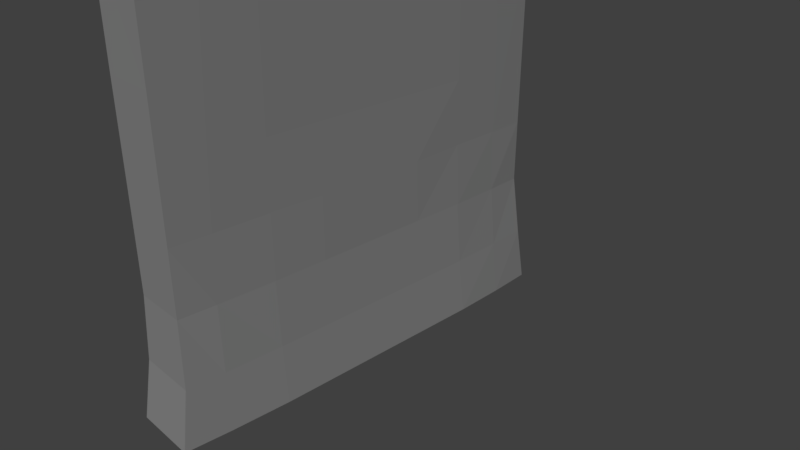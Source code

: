 # Source: Firewall_small.blend  (saved by Blender 2.79.0; exported with 4.5.12 LTS)
import bpy
from mathutils import Matrix  # noqa: F401  (used for matrix-valued properties, if any)

bpy.ops.wm.read_factory_settings(use_empty=True)
scene = bpy.context.scene
scene.name = 'Scene'

# ---- collections
col_collection_1 = bpy.data.collections.new('Collection 1'); scene.collection.children.link(col_collection_1)

# ---- materials (node trees are filled in below, after node groups)
mat_m_mixed_stone_wall_02 = bpy.data.materials.new('M_Mixed_stone_wall_02')
mat_m_mixed_stone_wall_02.alpha_threshold = 0.0
mat_m_mixed_stone_wall_02.diffuse_color = (0.2159, 0.2159, 0.2159, 1.0)
mat_m_mixed_stone_wall_02.roughness = 0.5

# ---- material node trees
mat_m_mixed_stone_wall_02.use_nodes = True; mat_m_mixed_stone_wall_02.node_tree.nodes.clear()
_N = mat_m_mixed_stone_wall_02.node_tree.nodes; _L = mat_m_mixed_stone_wall_02.node_tree.links
n0 = _N.new('ShaderNodeOutputMaterial'); n0.name = 'Material Output'; n0.location = (1200, 880)
n0.label = 'Material Out'
n1 = _N.new('ShaderNodeAddShader'); n1.name = 'Add Shader'; n1.location = (1000, 880)
n1.label = 'Shader Add Refl'
n2 = _N.new('ShaderNodeAddShader'); n2.name = 'Add Shader.001'; n2.location = (800, 880)
n2.label = 'Shader Add Spec'
n3 = _N.new('ShaderNodeBsdfRefraction'); n3.name = 'Refraction BSDF'; n3.location = (1200, 220)
n3.label = 'Refl BSDF'
n3.mute = True
n4 = _N.new('ShaderNodeMix'); n4.name = 'Mix'; n4.location = (1000, 220)
n4.label = 'Mix Color/Refl'
n4.data_type = 'RGBA'
n4.blend_type = 'MULTIPLY'
n4.inputs[0].default_value = 1.0
n4.inputs[6].default_value = (1.0, 1.0, 1.0, 1.0)
n4.inputs[7].default_value = (0.0, 0.0, 0.0, 0.0)
n5 = _N.new('ShaderNodeMixShader'); n5.name = 'Mix Shader'; n5.location = (600, 880)
n5.label = 'Shader Mix Alpha'
n6 = _N.new('ShaderNodeBsdfTransparent'); n6.name = 'Transparent BSDF'; n6.location = (400, 880)
n6.label = 'Alpha BSDF'
n6.mute = True
n7 = _N.new('ShaderNodeMix'); n7.name = 'Mix.001'; n7.location = (200, 1100)
n7.label = 'Mix Color/Alpha'
n7.data_type = 'RGBA'
n7.blend_type = 'MULTIPLY'
n7.inputs[0].default_value = 1.0
n7.inputs[6].default_value = (1.0, 1.0, 1.0, 1.0)
n7.inputs[7].default_value = (1.0, 1.0, 1.0, 1.0)
n8 = _N.new('ShaderNodeBsdfDiffuse'); n8.name = 'Diffuse BSDF'; n8.location = (400, 660)
n8.label = 'Diff BSDF'
n9 = _N.new('ShaderNodeMix'); n9.name = 'Mix.002'; n9.location = (200, 660)
n9.label = 'Mix Color/Diffuse'
n9.data_type = 'RGBA'
n9.blend_type = 'MULTIPLY'
n9.inputs[0].default_value = 1.0
n9.inputs[6].default_value = (0.2159, 0.2159, 0.2159, 1.0)
n9.inputs[7].default_value = (1.0, 1.0, 1.0, 1.0)
n10 = _N.new('ShaderNodeBsdfAnisotropic'); n10.name = 'Glossy BSDF'; n10.location = (400, 220)
n10.label = 'Spec BSDF'
n10.distribution = 'GGX'
n11 = _N.new('ShaderNodeMix'); n11.name = 'Mix.003'; n11.location = (200, 220)
n11.label = 'Mix Color/Spec'
n11.data_type = 'RGBA'
n11.blend_type = 'MULTIPLY'
n11.inputs[0].default_value = 1.0
n11.inputs[6].default_value = (0.1, 0.1, 0.1, 1.0)
n11.inputs[7].default_value = (0.0, 0.0, 0.0, 1.0)
n12 = _N.new('ShaderNodeMix'); n12.name = 'Mix.004'; n12.location = (200, 0)
n12.label = 'Mix Color/Hardness'
n12.data_type = 'RGBA'
n12.blend_type = 'MULTIPLY'
n12.inputs[0].default_value = 1.0
n12.inputs[6].default_value = (3.95, 3.95, 3.95, 3.95)
n12.inputs[7].default_value = (1.0, 1.0, 1.0, 1.0)
n13 = _N.new('ShaderNodeNormalMap'); n13.name = 'Normal Map'; n13.location = (200, 440)
n13.label = 'Normal/Map'
n13.mute = True
n14 = _N.new('ShaderNodeMix'); n14.name = 'Mix.005'; n14.location = (1000, 660)
n14.label = 'Bump/Map'
n14.mute = True
n14.data_type = 'RGBA'
n14.blend_type = 'MULTIPLY'
n14.inputs[0].default_value = 1.0
n14.inputs[6].default_value = (1.0, 1.0, 1.0, 1.0)
n14.inputs[7].default_value = (0.0, 0.0, 0.0, 1.0)
n15 = _N.new('ShaderNodeTexCoord'); n15.name = 'Texture Coordinate'; n15.location = (-600, 660)
n15.label = 'Texture Coords'
n16 = _N.new('ShaderNodeDisplacement'); n16.name = 'Displacement'; n16.location = (0, 0)
n16.inputs[1].default_value = 0.0
n16.inputs[2].default_value = 0.1
n17 = _N.new('ShaderNodeMath'); n17.name = 'Math'; n17.location = (0, 0)
n17.operation = 'POWER'
_L.new(n1.outputs[0], n0.inputs[0])
_L.new(n2.outputs[0], n1.inputs[0])
_L.new(n3.outputs[0], n1.inputs[1])
_L.new(n4.outputs[2], n3.inputs[0])
_L.new(n5.outputs[0], n2.inputs[0])
_L.new(n6.outputs[0], n5.inputs[1])
_L.new(n7.outputs[2], n5.inputs[0])
_L.new(n8.outputs[0], n5.inputs[2])
_L.new(n9.outputs[2], n8.inputs[0])
_L.new(n10.outputs[0], n2.inputs[1])
_L.new(n11.outputs[2], n10.inputs[0])
_L.new(n13.outputs[0], n8.inputs[2])
_L.new(n13.outputs[0], n10.inputs[4])
_L.new(n13.outputs[0], n3.inputs[3])
_L.new(n14.outputs[2], n16.inputs[0])
_L.new(n16.outputs[0], n0.inputs[2])
_L.new(n12.outputs[2], n17.inputs[0])
_L.new(n17.outputs[0], n10.inputs[1])
n0.is_active_output = True

# ---- world
world_world = bpy.data.worlds.new('World'); scene.world = world_world
world_world.color = (0.05088, 0.05088, 0.05088)
world_world.use_sun_shadow = False
world_world.sun_shadow_jitter_overblur = 0.0
world_world.cycles.sampling_method = 'MANUAL'

# ---- cameras
cam_camera = bpy.data.cameras.new('Camera')
cam_camera.clip_end = 100.0
cam_camera.lens = 35.0
cam_camera.sensor_width = 32.0
cam_camera.sensor_height = 18.0
cam_camera.ortho_scale = 7.314
cam_camera.dof.focus_distance = 0.0

# ---- meshes
me_untitled = bpy.data.meshes.new('Untitled')
me_untitled.from_pydata([(-35.26, 257.1, 389.6), (-35.78, 2.149, 667.9), (-69.59, -277.9, 362.6), (-69.6, -252.8, 389.6), (-69.92, -216.9, 425.3), (11.78, -283.6, -63.01), (-69.49, -283.6, -63.01), (2.858, -278.3, 22.46), (-69.49, -278.3, 22.46), (2.858, -278.3, 109.7), (2.857, -278.3, 278.9), (-69.49, -278.3, 279.0), (3.521, -277.9, 389.6), (17.49, 297.7, -140.0), (-69.49, 297.7, -140.0), (2.858, 282.1, 22.49), (2.858, 282.0, 109.7), (-69.49, 282.0, 279.1), (2.896, 282.0, 362.4), (-70.34, 282.1, 362.6), (-70.39, -150.2, -140.0), (-69.48, -297.7, -140.0), (17.54, -297.7, -140.0), (24.33, 157.3, -140.0), (-69.89, -225.0, -63.01), (-69.63, -223.6, 23.18), (-69.83, -149.8, 24.14), (-70.39, -150.0, -63.02), (-69.97, -217.9, 362.7), (-69.99, -112.4, 427.4), (-70.62, 214.2, 362.7), (-69.95, 214.8, 279.1), (-69.97, -74.79, 24.14), (-70.39, 79.54, 109.7), (-70.26, 79.83, 24.14), (-69.49, 282.1, 22.49), (21.77, 231.8, -140.0), (13.99, 230.0, -63.01), (6.659, 227.7, 23.46), (15.47, 156.1, -63.02), (4.75, 225.3, 109.7), (9.307, 154.7, 24.14), (4.84, 221.2, 275.5), (5.977, 153.4, 109.7), (4.921, 218.2, 362.8), (5.977, 152.0, 199.3), (5.977, -74.71, 363.2), (5.979, 150.3, 362.5), (3.513, 2.149, 667.9), (4.091, -143.1, 458.4), (7.705, 77.67, 108.4), (5.041, -213.0, 362.9), (5.977, -146.9, 362.9), (5.977, -148.2, 279.1), (4.881, -218.3, 265.6), (7.705, -77.68, 108.4), (9.307, 77.46, 24.14), (5.977, -149.4, 199.3), (9.307, -78.88, 24.14), (15.47, -153.5, -63.02), (5.977, -150.8, 109.7), (4.677, -225.8, 109.7), (6.382, -229.8, 23.38), (13.8, -232.8, -63.02), (21.55, -235.5, -140.0), (-35.78, 282.2, 389.6), (3.521, 282.2, 389.6), (-71.29, 257.2, 389.6), (-71.9, 2.149, 642.9), (3.519, -208.4, 458.6), (-35.78, -277.9, 389.6), (-35.26, -252.8, 389.6), (-35.26, 2.149, 642.3), (-35.78, -277.9, 361.9), (2.908, -278.3, 362.8), (11.77, 288.2, -62.98), (-69.49, 288.2, -62.98), (-37.7, 282.1, 362.4), (-69.88, -222.1, 109.7), (-70.39, -149.6, 279.1), (-70.02, 147.3, 432.3), (-70.0, 212.9, 433.6), (-70.39, 149.7, 362.9), (-70.12, 3.07, 24.14), (-70.4, 149.0, 19.08), (3.519, 215.8, 455.6), (3.517, -144.1, 522.5), (9.307, -152.1, 24.14), (24.33, -154.7, -140.0), (-69.49, -278.3, 109.7), (-70.39, -149.7, 109.7), (-70.39, -145.0, 362.7), (-70.04, 2.314, 429.5), (-70.39, 2.885, 109.7), (-70.39, 149.9, 109.7), (-70.39, -63.65, -60.35), (-70.39, 150.7, -140.0), (3.519, -72.8, 457.7)], [], [(65, 77, 0), (71, 3, 2), (3, 71, 72), (5, 21, 22), (7, 6, 5), (8, 7, 9), (8, 9, 89), (11, 73, 2), (74, 12, 73), (70, 73, 12), (14, 76, 75), (16, 15, 35), (65, 18, 77), (17, 77, 18), (17, 19, 77), (23, 64, 20), (96, 23, 20), (8, 24, 6), (20, 24, 27), (27, 24, 25), (89, 78, 25), (27, 25, 26), (78, 26, 25), (90, 32, 26), (79, 11, 28), (91, 90, 79), (28, 4, 91), (93, 91, 82), (68, 81, 80), (31, 30, 19), (17, 31, 19), (32, 90, 93), (95, 32, 83), (33, 34, 83), (94, 34, 33), (95, 96, 20), (94, 84, 34), (75, 37, 36), (37, 75, 15), (23, 36, 37), (37, 15, 38), (38, 15, 16), (39, 23, 37), (44, 66, 85), (47, 42, 44), (47, 44, 85), (46, 47, 85), (85, 97, 46), (86, 49, 97), (52, 46, 49), (69, 51, 52), (51, 53, 52), (53, 46, 52), (57, 53, 54), (57, 55, 50), (58, 56, 55), (58, 55, 60), (23, 39, 59), (59, 58, 87), (87, 58, 60), (10, 61, 54), (10, 9, 61), (62, 63, 59), (63, 64, 88), (64, 63, 5), (48, 65, 1), (72, 0, 67), (72, 67, 81), (68, 72, 81), (69, 86, 70), (48, 1, 70), (77, 19, 0), (0, 19, 67), (0, 1, 65), (1, 0, 72), (73, 71, 2), (3, 72, 4), (68, 4, 72), (21, 5, 6), (6, 7, 8), (10, 89, 9), (10, 11, 89), (10, 73, 11), (73, 10, 74), (72, 71, 1), (70, 1, 71), (70, 71, 73), (13, 14, 75), (75, 76, 15), (15, 76, 35), (16, 35, 17), (17, 18, 16), (18, 65, 66), (21, 20, 64), (22, 21, 64), (88, 64, 23), (13, 23, 96), (23, 13, 36), (13, 96, 14), (24, 21, 6), (24, 20, 21), (24, 8, 25), (8, 89, 25), (20, 27, 95), (11, 78, 89), (26, 78, 90), (32, 27, 26), (27, 32, 95), (28, 11, 2), (2, 3, 28), (3, 4, 28), (78, 11, 79), (79, 90, 78), (79, 28, 91), (91, 4, 29), (29, 4, 68), (29, 68, 92), (92, 91, 29), (92, 82, 91), (80, 92, 68), (80, 82, 92), (30, 80, 81), (30, 81, 67), (19, 30, 67), (82, 80, 30), (31, 82, 30), (31, 94, 82), (17, 94, 31), (33, 82, 94), (93, 90, 91), (83, 32, 93), (93, 82, 33), (93, 33, 83), (34, 95, 83), (84, 95, 34), (94, 17, 84), (96, 95, 84), (35, 84, 17), (76, 84, 35), (76, 96, 84), (96, 76, 14), (13, 75, 36), (37, 38, 39), (39, 38, 41), (39, 41, 56), (38, 16, 40), (40, 41, 38), (16, 18, 40), (40, 18, 42), (41, 40, 43), (42, 43, 40), (43, 56, 41), (43, 42, 45), (50, 56, 43), (45, 50, 43), (44, 42, 18), (18, 66, 44), (45, 42, 47), (46, 45, 47), (48, 97, 85), (97, 48, 86), (49, 86, 69), (49, 46, 97), (69, 52, 49), (46, 57, 45), (45, 57, 50), (51, 69, 12), (51, 12, 74), (51, 74, 54), (53, 51, 54), (54, 74, 10), (53, 57, 46), (55, 56, 50), (55, 57, 60), (54, 60, 57), (56, 58, 59), (59, 39, 56), (23, 59, 88), (60, 61, 87), (61, 60, 54), (62, 87, 61), (61, 9, 62), (87, 62, 59), (62, 9, 7), (62, 7, 63), (63, 88, 59), (63, 7, 5), (64, 5, 22), (65, 48, 85), (85, 66, 65), (69, 70, 12), (86, 48, 70)])
_uv = me_untitled.uv_layers.new(name='UVmap_0')
_uv.uv.foreach_set('vector', [0.8491, 0.8812, 0.8022, 0.9274, 0.8066, 0.838, -0.1185, 0.7842, -0.0358, 0.7922, -0.04446, 0.8809, -0.0358, 0.7922, -0.1185, 0.7842, -0.03406, -0.08008, -0.08691, 2.694, -0.3376, 2.529, -0.1166, 2.486, -0.07507, 2.925, -0.2981, 2.729, -0.08691, 2.694, -0.2666, 2.941, -0.07507, 2.925, -0.0697, 3.156, -0.2666, 2.941, -0.0697, 3.156, -0.259, 3.162, -0.2581, 3.602, -0.1696, 3.82, -0.2583, 3.822, -0.06799, 3.822, -0.06689, 3.893, -0.1696, 3.82, -0.1693, 3.893, -0.1696, 3.82, -0.06689, 3.893, 1.666, 2.521, 1.633, 2.721, 1.422, 2.692, 1.408, 3.154, 1.412, 2.923, 1.603, 2.935, 1.509, 3.893, 1.406, 3.822, 1.514, 3.822, 1.599, 3.604, 1.514, 3.822, 1.406, 3.822, 1.599, 3.604, 1.6, 3.824, 1.514, 3.822, 1.076, 2.498, 0.04489, 2.495, 0.2678, 2.252, 1.059, 2.251, 1.076, 2.498, 0.2678, 2.252, 3.074, 2.931, 2.934, 2.706, 3.088, 2.706, 2.736, 2.504, 2.934, 2.706, 2.736, 2.706, 2.736, 2.706, 2.934, 2.706, 2.93, 2.933, 3.072, 3.16, 2.926, 3.16, 2.93, 2.933, 2.736, 2.706, 2.93, 2.933, 2.736, 2.936, 2.926, 3.16, 2.736, 2.936, 2.93, 2.933, 2.734, 3.16, 2.539, 2.936, 2.736, 2.936, 2.734, 3.605, 3.072, 3.605, 2.914, 3.824, 2.723, 3.824, 2.734, 3.16, 2.734, 3.605, 2.914, 3.824, 2.912, 3.988, 2.723, 3.824, 2.334, 3.16, 2.723, 3.824, 1.948, 3.824, 2.336, 4.561, 1.782, 4.01, 1.954, 4.008, 1.776, 3.604, 1.778, 3.824, 1.6, 3.824, 1.599, 3.604, 1.776, 3.604, 1.6, 3.824, 2.539, 2.936, 2.734, 3.16, 2.334, 3.16, 2.51, 2.707, 2.539, 2.936, 2.334, 2.936, 2.133, 3.16, 2.131, 2.936, 2.334, 2.936, 1.948, 3.16, 2.131, 2.936, 2.133, 3.16, 2.51, 2.707, 1.946, 2.505, 2.736, 2.504, 1.948, 3.16, 1.943, 2.932, 2.131, 2.936, 1.422, 2.692, 1.269, 2.698, 1.271, 2.494, 1.269, 2.698, 1.422, 2.692, 1.412, 2.923, 1.076, 2.498, 1.271, 2.494, 1.269, 2.698, 1.269, 2.698, 1.412, 2.923, 1.266, 2.928, 1.266, 2.928, 1.412, 2.923, 1.408, 3.154, 1.074, 2.7, 1.076, 2.498, 1.269, 2.698, 1.238, 3.822, 1.406, 3.893, 1.232, 4.066, 1.058, 3.821, 1.245, 3.592, 1.238, 3.822, 1.058, 3.821, 1.238, 3.822, 1.232, 4.066, 0.4673, 3.822, 1.058, 3.821, 1.232, 4.066, 1.232, 4.066, 0.4724, 4.07, 0.4673, 3.822, 0.2849, 4.242, 0.2874, 4.072, 0.4724, 4.07, 0.2773, 3.822, 0.4673, 3.822, 0.2874, 4.072, 0.1157, 4.074, 0.1036, 3.822, 0.2773, 3.822, 0.1036, 3.822, 0.2737, 3.602, 0.2773, 3.822, 0.2737, 3.602, 0.4673, 3.822, 0.2773, 3.822, 0.27, 3.391, 0.2737, 3.602, 0.09033, 3.566, 0.27, 3.391, 0.4587, 3.152, 0.8687, 3.152, 0.4553, 2.932, 0.8677, 2.931, 0.4587, 3.152, 0.4553, 2.932, 0.4587, 3.152, 0.2656, 3.156, 1.076, 2.498, 1.074, 2.7, 0.2585, 2.701, 0.2585, 2.701, 0.4553, 2.932, 0.262, 2.931, 0.262, 2.931, 0.4553, 2.932, 0.2656, 3.156, -0.06818, 3.601, 0.06793, 3.156, 0.09033, 3.566, -0.06818, 3.601, -0.0697, 3.156, 0.06793, 3.156, 0.05612, 2.928, 0.04837, 2.699, 0.2585, 2.701, 0.04837, 2.699, 0.04489, 2.495, 0.2561, 2.499, 0.04489, 2.495, 0.04837, 2.699, -0.08691, 2.694, 0.9321, 0.02344, 0.8369, 0.9783, 0.8369, 0.02344, -1.112, -0.008789, -1.107, 0.8589, -1.194, 0.8594, -1.112, -0.008789, -1.194, 0.8594, -1.192, 0.7085, -1.201, -0.009766, -1.112, -0.008789, -1.192, 0.7085, 1.883, 2.243, 1.883, 2.024, 1.979, 2.48, 1.883, 1.525, 1.979, 1.525, 1.979, 2.48, -1.129, 0.8563, -1.208, 0.854, -1.121, 0.7673, -1.121, 0.7673, -1.208, 0.854, -1.208, 0.7651, 0.7939, 0.9352, 0.8369, 0.02344, 0.8369, 0.9783, 0.8369, 0.02344, 0.7939, 0.9352, 0.793, 0.06689, -0.126, 0.8743, -0.1185, 0.7842, -0.04446, 0.8809, -0.0358, 0.7922, -0.03406, -0.08008, -0.0231, 0.6704, 0.05423, -0.07227, -0.0231, 0.6704, -0.03406, -0.08008, -0.3376, 2.529, -0.08691, 2.694, -0.2981, 2.729, -0.2981, 2.729, -0.07507, 2.925, -0.2666, 2.941, -0.06818, 3.601, -0.259, 3.162, -0.0697, 3.156, -0.06818, 3.601, -0.2581, 3.602, -0.259, 3.162, -0.06818, 3.601, -0.1696, 3.82, -0.2581, 3.602, -0.1696, 3.82, -0.06818, 3.601, -0.06799, 3.822, 2.021, 1.569, 2.021, 2.438, 1.979, 1.525, 1.979, 2.48, 1.979, 1.525, 2.021, 2.438, 1.979, 2.48, 2.021, 2.438, 2.025, 2.527, 1.442, 2.485, 1.666, 2.521, 1.422, 2.692, 1.422, 2.692, 1.633, 2.721, 1.412, 2.923, 1.412, 2.923, 1.633, 2.721, 1.603, 2.935, 1.408, 3.154, 1.603, 2.935, 1.599, 3.604, 1.599, 3.604, 1.406, 3.822, 1.408, 3.154, 1.406, 3.822, 1.509, 3.893, 1.406, 3.893, -0.1198, 2.255, 0.2678, 2.252, 0.04489, 2.495, -0.1166, 2.486, -0.1198, 2.255, 0.04489, 2.495, 0.2561, 2.499, 0.04489, 2.495, 1.076, 2.498, 1.442, 2.485, 1.076, 2.498, 1.059, 2.251, 1.076, 2.498, 1.442, 2.485, 1.271, 2.494, 1.442, 2.485, 1.059, 2.251, 1.445, 2.253, 2.934, 2.706, 3.125, 2.504, 3.088, 2.706, 2.934, 2.706, 2.736, 2.504, 3.125, 2.504, 2.934, 2.706, 3.074, 2.931, 2.93, 2.933, 3.074, 2.931, 3.072, 3.16, 2.93, 2.933, 2.736, 2.504, 2.736, 2.706, 2.51, 2.707, 3.072, 3.605, 2.926, 3.16, 3.072, 3.16, 2.736, 2.936, 2.926, 3.16, 2.734, 3.16, 2.539, 2.936, 2.736, 2.706, 2.736, 2.936, 2.736, 2.706, 2.539, 2.936, 2.51, 2.707, 2.914, 3.824, 3.072, 3.605, 3.072, 3.824, 3.072, 3.824, 3.006, 3.895, 2.914, 3.824, 3.006, 3.895, 2.912, 3.988, 2.914, 3.824, 2.926, 3.16, 3.072, 3.605, 2.734, 3.605, 2.734, 3.605, 2.734, 3.16, 2.926, 3.16, 2.734, 3.605, 2.914, 3.824, 2.723, 3.824, 2.723, 3.824, 2.912, 3.988, 2.638, 3.994, 2.638, 3.994, 2.912, 3.988, 2.336, 4.561, 2.638, 3.994, 2.336, 4.561, 2.336, 4.0, 2.336, 4.0, 2.723, 3.824, 2.638, 3.994, 2.336, 4.0, 1.948, 3.824, 2.723, 3.824, 1.954, 4.008, 2.336, 4.0, 2.336, 4.561, 1.954, 4.008, 1.948, 3.824, 2.336, 4.0, 1.778, 3.824, 1.954, 4.008, 1.782, 4.01, 1.778, 3.824, 1.782, 4.01, 1.665, 3.895, 1.6, 3.824, 1.778, 3.824, 1.665, 3.895, 1.948, 3.824, 1.954, 4.008, 1.778, 3.824, 1.776, 3.604, 1.948, 3.824, 1.778, 3.824, 1.776, 3.604, 1.948, 3.16, 1.948, 3.824, 1.599, 3.604, 1.948, 3.16, 1.776, 3.604, 2.133, 3.16, 1.948, 3.824, 1.948, 3.16, 2.334, 3.16, 2.734, 3.16, 2.723, 3.824, 2.334, 2.936, 2.539, 2.936, 2.334, 3.16, 2.334, 3.16, 1.948, 3.824, 2.133, 3.16, 2.334, 3.16, 2.133, 3.16, 2.334, 2.936, 2.131, 2.936, 2.51, 2.707, 2.334, 2.936, 1.943, 2.932, 2.51, 2.707, 2.131, 2.936, 1.948, 3.16, 1.599, 3.604, 1.943, 2.932, 1.946, 2.505, 2.51, 2.707, 1.943, 2.932, 1.603, 2.935, 1.943, 2.932, 1.599, 3.604, 1.585, 2.708, 1.943, 2.932, 1.603, 2.935, 1.585, 2.708, 1.946, 2.505, 1.943, 2.932, 1.946, 2.505, 1.585, 2.708, 1.56, 2.506, 1.442, 2.485, 1.422, 2.692, 1.271, 2.494, 1.269, 2.698, 1.266, 2.928, 1.074, 2.7, 1.074, 2.7, 1.266, 2.928, 1.071, 2.93, 1.074, 2.7, 1.071, 2.93, 0.8677, 2.931, 1.266, 2.928, 1.408, 3.154, 1.259, 3.154, 1.259, 3.154, 1.071, 2.93, 1.266, 2.928, 1.408, 3.154, 1.406, 3.822, 1.259, 3.154, 1.259, 3.154, 1.406, 3.822, 1.245, 3.592, 1.071, 2.93, 1.259, 3.154, 1.068, 3.154, 1.245, 3.592, 1.068, 3.154, 1.259, 3.154, 1.068, 3.154, 0.8677, 2.931, 1.071, 2.93, 1.068, 3.154, 1.245, 3.592, 1.064, 3.391, 0.8687, 3.152, 0.8677, 2.931, 1.068, 3.154, 1.064, 3.391, 0.8687, 3.152, 1.068, 3.154, 1.238, 3.822, 1.245, 3.592, 1.406, 3.822, 1.406, 3.822, 1.406, 3.893, 1.238, 3.822, 1.064, 3.391, 1.245, 3.592, 1.058, 3.821, 0.4673, 3.822, 1.064, 3.391, 1.058, 3.821, 0.6694, 4.623, 0.4724, 4.07, 1.232, 4.066, 0.4724, 4.07, 0.6694, 4.623, 0.2849, 4.242, 0.2874, 4.072, 0.2849, 4.242, 0.1157, 4.074, 0.2874, 4.072, 0.4673, 3.822, 0.4724, 4.07, 0.1157, 4.074, 0.2773, 3.822, 0.2874, 4.072, 0.4673, 3.822, 0.27, 3.391, 1.064, 3.391, 1.064, 3.391, 0.27, 3.391, 0.8687, 3.152, 0.1036, 3.822, 0.1157, 4.074, -0.06689, 3.893, 0.1036, 3.822, -0.06689, 3.893, -0.06799, 3.822, 0.1036, 3.822, -0.06799, 3.822, 0.09033, 3.566, 0.2737, 3.602, 0.1036, 3.822, 0.09033, 3.566, 0.09033, 3.566, -0.06799, 3.822, -0.06818, 3.601, 0.2737, 3.602, 0.27, 3.391, 0.4673, 3.822, 0.4587, 3.152, 0.8677, 2.931, 0.8687, 3.152, 0.4587, 3.152, 0.27, 3.391, 0.2656, 3.156, 0.09033, 3.566, 0.2656, 3.156, 0.27, 3.391, 0.8677, 2.931, 0.4553, 2.932, 0.2585, 2.701, 0.2585, 2.701, 1.074, 2.7, 0.8677, 2.931, 1.076, 2.498, 0.2585, 2.701, 0.2561, 2.499, 0.2656, 3.156, 0.06793, 3.156, 0.262, 2.931, 0.06793, 3.156, 0.2656, 3.156, 0.09033, 3.566, 0.05612, 2.928, 0.262, 2.931, 0.06793, 3.156, 0.06793, 3.156, -0.0697, 3.156, 0.05612, 2.928, 0.262, 2.931, 0.05612, 2.928, 0.2585, 2.701, 0.05612, 2.928, -0.0697, 3.156, -0.07507, 2.925, 0.05612, 2.928, -0.07507, 2.925, 0.04837, 2.699, 0.04837, 2.699, 0.2561, 2.499, 0.2585, 2.701, 0.04837, 2.699, -0.07507, 2.925, -0.08691, 2.694, 0.04489, 2.495, -0.08691, 2.694, -0.1166, 2.486, 0.8369, 0.9783, 0.9321, 0.02344, 0.9321, 0.751, 0.9321, 0.751, 0.9321, 0.9783, 0.8369, 0.9783, 1.883, 2.243, 1.979, 2.48, 1.883, 2.48, 1.883, 2.024, 1.883, 1.525, 1.979, 2.48])
_uv.active_render = True
_uv = me_untitled.uv_layers.new(name='LightMapUV')
_uv.uv.foreach_set('vector', [0.03223, 0.8901, 0.007812, 0.9141, 0.01005, 0.8677, 0.05814, 0.1992, 0.05392, 0.2427, 0.007812, 0.2378, 0.05392, 0.2427, 0.05814, 0.1992, 0.5073, 0.2432, 0.0791, 0.4438, 0.007812, 0.397, 0.07068, 0.3848, 0.08246, 0.5093, 0.01906, 0.4536, 0.0791, 0.4438, 0.028, 0.5142, 0.08246, 0.5093, 0.08398, 0.5752, 0.028, 0.5142, 0.08398, 0.5752, 0.03021, 0.5769, 0.03043, 0.7021, 0.05563, 0.7638, 0.0304, 0.7644, 0.08447, 0.7644, 0.08478, 0.7844, 0.05563, 0.7638, 0.05569, 0.7845, 0.05563, 0.7638, 0.08478, 0.7844, 0.5771, 0.395, 0.5679, 0.4517, 0.5078, 0.4434, 0.5039, 0.575, 0.5049, 0.5088, 0.5591, 0.5122, 0.5327, 0.7845, 0.5034, 0.7641, 0.5337, 0.7644, 0.5581, 0.7024, 0.5337, 0.7644, 0.5034, 0.7641, 0.5581, 0.7024, 0.5581, 0.7649, 0.5337, 0.7644, 0.4097, 0.3882, 0.1166, 0.3872, 0.1799, 0.3184, 0.4047, 0.3179, 0.4097, 0.3882, 0.1799, 0.3184, 0.9775, 0.5112, 0.9375, 0.4473, 0.9814, 0.4473, 0.8818, 0.3901, 0.9375, 0.4473, 0.8813, 0.4473, 0.8813, 0.4473, 0.9375, 0.4473, 0.9365, 0.5117, 0.9775, 0.5762, 0.9355, 0.5764, 0.9365, 0.5117, 0.8813, 0.4473, 0.9365, 0.5117, 0.8813, 0.5125, 0.9355, 0.5764, 0.8813, 0.5125, 0.9365, 0.5117, 0.8813, 0.5764, 0.8252, 0.5125, 0.8813, 0.5125, 0.8813, 0.7029, 0.9775, 0.7029, 0.9321, 0.7653, 0.8779, 0.7654, 0.8813, 0.5764, 0.8813, 0.7029, 0.9321, 0.7653, 0.9316, 0.812, 0.8779, 0.7654, 0.7671, 0.5764, 0.8779, 0.7654, 0.6572, 0.7653, 0.7676, 0.9745, 0.6104, 0.818, 0.6592, 0.8171, 0.6084, 0.7026, 0.6094, 0.7651, 0.5581, 0.7649, 0.5581, 0.7024, 0.6084, 0.7026, 0.5581, 0.7649, 0.8252, 0.5125, 0.8813, 0.5764, 0.7671, 0.5764, 0.8168, 0.4473, 0.8252, 0.5125, 0.7671, 0.5125, 0.71, 0.5764, 0.71, 0.5125, 0.7671, 0.5125, 0.6572, 0.5764, 0.71, 0.5125, 0.71, 0.5764, 0.8168, 0.4473, 0.6569, 0.3901, 0.8818, 0.3901, 0.6572, 0.5764, 0.6558, 0.5114, 0.71, 0.5125, 0.5078, 0.4434, 0.4646, 0.4453, 0.4651, 0.3872, 0.4646, 0.4453, 0.5078, 0.4434, 0.5049, 0.5088, 0.4097, 0.3882, 0.4651, 0.3872, 0.4646, 0.4453, 0.4646, 0.4453, 0.5049, 0.5088, 0.4636, 0.51, 0.4636, 0.51, 0.5049, 0.5088, 0.5039, 0.575, 0.4092, 0.4458, 0.4097, 0.3882, 0.4646, 0.4453, 0.4558, 0.7644, 0.5034, 0.7844, 0.454, 0.8339, 0.4043, 0.7641, 0.4578, 0.6992, 0.4558, 0.7644, 0.4043, 0.7641, 0.4558, 0.7644, 0.454, 0.8339, 0.2367, 0.7643, 0.4043, 0.7641, 0.454, 0.8339, 0.454, 0.8339, 0.2382, 0.8352, 0.2367, 0.7643, 0.1848, 0.8837, 0.1855, 0.8358, 0.2382, 0.8352, 0.1826, 0.7644, 0.2367, 0.7643, 0.1855, 0.8358, 0.1367, 0.8359, 0.1333, 0.7644, 0.1826, 0.7644, 0.1333, 0.7644, 0.1816, 0.7019, 0.1826, 0.7644, 0.1816, 0.7019, 0.2367, 0.7643, 0.1826, 0.7644, 0.1805, 0.6421, 0.1816, 0.7019, 0.1295, 0.6918, 0.1805, 0.6421, 0.2343, 0.5742, 0.3506, 0.574, 0.2333, 0.5112, 0.3503, 0.511, 0.2343, 0.5742, 0.2333, 0.5112, 0.2343, 0.5742, 0.1793, 0.5752, 0.4097, 0.3882, 0.4092, 0.4458, 0.1774, 0.4458, 0.1774, 0.4458, 0.2333, 0.5112, 0.1782, 0.511, 0.1782, 0.511, 0.2333, 0.5112, 0.1793, 0.5752, 0.08441, 0.7018, 0.1232, 0.5752, 0.1295, 0.6918, 0.08441, 0.7018, 0.08398, 0.5752, 0.1232, 0.5752, 0.1198, 0.5103, 0.1176, 0.4453, 0.1774, 0.4458, 0.1176, 0.4453, 0.1166, 0.3872, 0.1766, 0.3882, 0.1166, 0.3872, 0.1176, 0.4453, 0.0791, 0.4438, 0.5044, 0.08594, 0.007813, 0.03662, 0.5044, 0.03662, 0.9751, 0.2866, 0.5234, 0.2891, 0.5234, 0.2441, 0.9751, 0.2866, 0.5234, 0.2441, 0.6016, 0.2451, 0.9756, 0.2407, 0.9751, 0.2866, 0.6016, 0.2451, 0.1555, 0.1055, 0.2695, 0.1055, 0.03238, 0.1553, 0.5288, 0.1055, 0.5288, 0.1548, 0.03238, 0.1553, 0.04886, 0.9922, 0.007813, 0.991, 0.0531, 0.9459, 0.0531, 0.9459, 0.007813, 0.991, 0.007813, 0.9447, 0.0302, 0.01465, 0.5044, 0.03662, 0.007813, 0.03662, 0.5044, 0.03662, 0.0302, 0.01465, 0.4819, 0.01416, 0.01128, 0.1953, 0.05814, 0.1992, 0.007812, 0.2378, 0.05392, 0.2427, 0.5073, 0.2432, 0.1174, 0.249, 0.5034, 0.2891, 0.1174, 0.249, 0.5073, 0.2432, 0.007812, 0.397, 0.0791, 0.4438, 0.01906, 0.4536, 0.01906, 0.4536, 0.08246, 0.5093, 0.028, 0.5142, 0.08441, 0.7018, 0.03021, 0.5769, 0.08398, 0.5752, 0.08441, 0.7018, 0.03043, 0.7021, 0.03021, 0.5769, 0.08441, 0.7018, 0.05563, 0.7638, 0.03043, 0.7021, 0.05563, 0.7638, 0.08441, 0.7018, 0.08447, 0.7644, 0.5063, 0.1777, 0.05478, 0.1772, 0.5288, 0.1548, 0.03238, 0.1553, 0.5288, 0.1548, 0.05478, 0.1772, 0.03238, 0.1553, 0.05478, 0.1772, 0.007813, 0.1797, 0.5137, 0.3848, 0.5771, 0.395, 0.5078, 0.4434, 0.5078, 0.4434, 0.5679, 0.4517, 0.5049, 0.5088, 0.5049, 0.5088, 0.5679, 0.4517, 0.5591, 0.5122, 0.5039, 0.575, 0.5591, 0.5122, 0.5581, 0.7024, 0.5581, 0.7024, 0.5034, 0.7641, 0.5039, 0.575, 0.5034, 0.7641, 0.5327, 0.7845, 0.5034, 0.7844, 0.06976, 0.3193, 0.1799, 0.3184, 0.1166, 0.3872, 0.07068, 0.3848, 0.06976, 0.3193, 0.1166, 0.3872, 0.1766, 0.3882, 0.1166, 0.3872, 0.4097, 0.3882, 0.5137, 0.3848, 0.4097, 0.3882, 0.4047, 0.3179, 0.4097, 0.3882, 0.5137, 0.3848, 0.4651, 0.3872, 0.5137, 0.3848, 0.4047, 0.3179, 0.5146, 0.3184, 0.9375, 0.4473, 0.9922, 0.3901, 0.9814, 0.4473, 0.9375, 0.4473, 0.8818, 0.3901, 0.9922, 0.3901, 0.9375, 0.4473, 0.9775, 0.5112, 0.9365, 0.5117, 0.9775, 0.5112, 0.9775, 0.5762, 0.9365, 0.5117, 0.8818, 0.3901, 0.8813, 0.4473, 0.8168, 0.4473, 0.9775, 0.7029, 0.9355, 0.5764, 0.9775, 0.5762, 0.8813, 0.5125, 0.9355, 0.5764, 0.8813, 0.5764, 0.8252, 0.5125, 0.8813, 0.4473, 0.8813, 0.5125, 0.8813, 0.4473, 0.8252, 0.5125, 0.8168, 0.4473, 0.9321, 0.7653, 0.9775, 0.7029, 0.9771, 0.7651, 0.9771, 0.7651, 0.9585, 0.7853, 0.9321, 0.7653, 0.9585, 0.7853, 0.9316, 0.812, 0.9321, 0.7653, 0.9355, 0.5764, 0.9775, 0.7029, 0.8813, 0.7029, 0.8813, 0.7029, 0.8813, 0.5764, 0.9355, 0.5764, 0.8813, 0.7029, 0.9321, 0.7653, 0.8779, 0.7654, 0.8779, 0.7654, 0.9316, 0.812, 0.8532, 0.8134, 0.8532, 0.8134, 0.9316, 0.812, 0.7676, 0.9745, 0.8532, 0.8134, 0.7676, 0.9745, 0.7675, 0.815, 0.7675, 0.815, 0.8779, 0.7654, 0.8532, 0.8134, 0.7675, 0.815, 0.6572, 0.7653, 0.8779, 0.7654, 0.6592, 0.8171, 0.7675, 0.815, 0.7676, 0.9745, 0.6592, 0.8171, 0.6572, 0.7653, 0.7675, 0.815, 0.6094, 0.7651, 0.6592, 0.8171, 0.6104, 0.818, 0.6094, 0.7651, 0.6104, 0.818, 0.5771, 0.7852, 0.5581, 0.7649, 0.6094, 0.7651, 0.5771, 0.7852, 0.6572, 0.7653, 0.6592, 0.8171, 0.6094, 0.7651, 0.6084, 0.7026, 0.6572, 0.7653, 0.6094, 0.7651, 0.6084, 0.7026, 0.6572, 0.5764, 0.6572, 0.7653, 0.5581, 0.7024, 0.6572, 0.5764, 0.6084, 0.7026, 0.71, 0.5764, 0.6572, 0.7653, 0.6572, 0.5764, 0.7671, 0.5764, 0.8813, 0.5764, 0.8779, 0.7654, 0.7671, 0.5125, 0.8252, 0.5125, 0.7671, 0.5764, 0.7671, 0.5764, 0.6572, 0.7653, 0.71, 0.5764, 0.7671, 0.5764, 0.71, 0.5764, 0.7671, 0.5125, 0.71, 0.5125, 0.8168, 0.4473, 0.7671, 0.5125, 0.6558, 0.5114, 0.8168, 0.4473, 0.71, 0.5125, 0.6572, 0.5764, 0.5581, 0.7024, 0.6558, 0.5114, 0.6569, 0.3901, 0.8168, 0.4473, 0.6558, 0.5114, 0.5591, 0.5122, 0.6558, 0.5114, 0.5581, 0.7024, 0.5542, 0.4478, 0.6558, 0.5114, 0.5591, 0.5122, 0.5542, 0.4478, 0.6569, 0.3901, 0.6558, 0.5114, 0.6569, 0.3901, 0.5542, 0.4478, 0.5474, 0.3901, 0.5137, 0.3848, 0.5078, 0.4434, 0.4651, 0.3872, 0.4646, 0.4453, 0.4636, 0.51, 0.4092, 0.4458, 0.4092, 0.4458, 0.4636, 0.51, 0.4084, 0.511, 0.4092, 0.4458, 0.4084, 0.511, 0.3503, 0.511, 0.4636, 0.51, 0.5039, 0.575, 0.4617, 0.575, 0.4617, 0.575, 0.4084, 0.511, 0.4636, 0.51, 0.5039, 0.575, 0.5034, 0.7641, 0.4617, 0.575, 0.4617, 0.575, 0.5034, 0.7641, 0.4578, 0.6992, 0.4084, 0.511, 0.4617, 0.575, 0.4075, 0.575, 0.4578, 0.6992, 0.4075, 0.575, 0.4617, 0.575, 0.4075, 0.575, 0.3503, 0.511, 0.4084, 0.511, 0.4075, 0.575, 0.4578, 0.6992, 0.4065, 0.6421, 0.3506, 0.574, 0.3503, 0.511, 0.4075, 0.575, 0.4065, 0.6421, 0.3506, 0.574, 0.4075, 0.575, 0.4558, 0.7644, 0.4578, 0.6992, 0.5034, 0.7641, 0.5034, 0.7641, 0.5034, 0.7844, 0.4558, 0.7644, 0.4065, 0.6421, 0.4578, 0.6992, 0.4043, 0.7641, 0.2367, 0.7643, 0.4065, 0.6421, 0.4043, 0.7641, 0.2942, 0.9922, 0.2382, 0.8352, 0.454, 0.8339, 0.2382, 0.8352, 0.2942, 0.9922, 0.1848, 0.8837, 0.1855, 0.8358, 0.1848, 0.8837, 0.1367, 0.8359, 0.1855, 0.8358, 0.2367, 0.7643, 0.2382, 0.8352, 0.1367, 0.8359, 0.1826, 0.7644, 0.1855, 0.8358, 0.2367, 0.7643, 0.1805, 0.6421, 0.4065, 0.6421, 0.4065, 0.6421, 0.1805, 0.6421, 0.3506, 0.574, 0.1333, 0.7644, 0.1367, 0.8359, 0.08478, 0.7844, 0.1333, 0.7644, 0.08478, 0.7844, 0.08447, 0.7644, 0.1333, 0.7644, 0.08447, 0.7644, 0.1295, 0.6918, 0.1816, 0.7019, 0.1333, 0.7644, 0.1295, 0.6918, 0.1295, 0.6918, 0.08447, 0.7644, 0.08441, 0.7018, 0.1816, 0.7019, 0.1805, 0.6421, 0.2367, 0.7643, 0.2343, 0.5742, 0.3503, 0.511, 0.3506, 0.574, 0.2343, 0.5742, 0.1805, 0.6421, 0.1793, 0.5752, 0.1295, 0.6918, 0.1793, 0.5752, 0.1805, 0.6421, 0.3503, 0.511, 0.2333, 0.5112, 0.1774, 0.4458, 0.1774, 0.4458, 0.4092, 0.4458, 0.3503, 0.511, 0.4097, 0.3882, 0.1774, 0.4458, 0.1766, 0.3882, 0.1793, 0.5752, 0.1232, 0.5752, 0.1782, 0.511, 0.1232, 0.5752, 0.1793, 0.5752, 0.1295, 0.6918, 0.1198, 0.5103, 0.1782, 0.511, 0.1232, 0.5752, 0.1232, 0.5752, 0.08398, 0.5752, 0.1198, 0.5103, 0.1782, 0.511, 0.1198, 0.5103, 0.1774, 0.4458, 0.1198, 0.5103, 0.08398, 0.5752, 0.08246, 0.5093, 0.1198, 0.5103, 0.08246, 0.5093, 0.1176, 0.4453, 0.1176, 0.4453, 0.1766, 0.3882, 0.1774, 0.4458, 0.1176, 0.4453, 0.08246, 0.5093, 0.0791, 0.4438, 0.1166, 0.3872, 0.0791, 0.4438, 0.07068, 0.3848, 0.007813, 0.03662, 0.5044, 0.08594, 0.126, 0.08594, 0.126, 0.08594, 0.007812, 0.08594, 0.007813, 0.03662, 0.1555, 0.1055, 0.03238, 0.1553, 0.03235, 0.1055, 0.2695, 0.1055, 0.5288, 0.1055, 0.03238, 0.1553])
me_untitled.materials.append(mat_m_mixed_stone_wall_02)
me_untitled.use_remesh_preserve_volume = False
me_untitled.use_remesh_preserve_attributes = False
me_untitled.use_mirror_vertex_groups = False
me_untitled.update()
me_untitled.normals_split_custom_set([tuple(v) for v in zip(*[iter([-0.9973, -0.02056, 0.07054, -0.9973, -0.02056, 0.07054, -0.9973, -0.02056, 0.07054, 0.000105, -0.7331, 0.6802, 0.000105, -0.7331, 0.6802, 0.000105, -0.7331, 0.6802, 0.0001039, -0.704, 0.7102, 0.0001039, -0.704, 0.7102, 0.0001039, -0.704, 0.7102, -7.634e-06, -0.9834, 0.1813, -7.634e-06, -0.9834, 0.1813, -7.634e-06, -0.9834, 0.1813, -9.561e-07, -0.9981, 0.06136, -9.561e-07, -0.9981, 0.06136, -9.561e-07, -0.9981, 0.06136, 0.0, -1.0, 8.685e-08, 0.0, -1.0, 8.685e-08, 0.0, -1.0, 8.685e-08, 0.0, -1.0, 0.0, 0.0, -1.0, 0.0, 0.0, -1.0, 0.0, 0.000159, -1.0, 0.005015, 0.000159, -1.0, 0.005015, 0.000159, -1.0, 0.005015, -0.01125, -0.9998, 0.01538, -0.01125, -0.9998, 0.01538, -0.01125, -0.9998, 0.01538, -8.75e-10, -1.0, -0.0005537, -8.75e-10, -1.0, -0.0005537, -8.75e-10, -1.0, -0.0005537, 1.153e-06, 0.9924, 0.1233, 1.153e-06, 0.9924, 0.1233, 1.153e-06, 0.9924, 0.1233, -8.371e-07, 1.0, 0.0001108, -8.371e-07, 1.0, 0.0001108, -8.371e-07, 1.0, 0.0001108, 0.002917, 1.0, -0.003986, 0.002917, 1.0, -0.003986, 0.002917, 1.0, -0.003986, 0.002919, 1.0, -0.002377, 0.002919, 1.0, -0.002377, 0.002919, 1.0, -0.002377, 9.727e-07, 1.0, -0.001262, 9.727e-07, 1.0, -0.001262, 9.727e-07, 1.0, -0.001262, 4.192e-06, 1.641e-06, -1.0, 4.192e-06, 1.641e-06, -1.0, 4.192e-06, 1.641e-06, -1.0, -1.726e-05, 8.315e-06, -1.0, -1.726e-05, 8.315e-06, -1.0, -1.726e-05, 8.315e-06, -1.0, -1.0, -0.006766, 0.000416, -1.0, -0.006766, 0.000416, -1.0, -0.006766, 0.000416, -1.0, -0.006766, 2.259e-05, -1.0, -0.006766, 2.259e-05, -1.0, -0.006766, 2.259e-05, -1.0, -0.006766, 0.003033, -1.0, -0.006766, 0.003033, -1.0, -0.006766, 0.003033, -1.0, -0.007028, -0.002777, -1.0, -0.007028, -0.002777, -1.0, -0.007028, -0.002777, -1.0, -0.002722, 0.006487, -1.0, -0.002722, 0.006487, -1.0, -0.002722, 0.006487, -1.0, -0.002599, -0.002853, -1.0, -0.002599, -0.002853, -1.0, -0.002599, -0.002853, -1.0, -0.001885, -0.006601, -1.0, -0.001885, -0.006601, -1.0, -0.001885, -0.006601, -1.0, -0.007023, -0.0006107, -1.0, -0.007023, -0.0006107, -1.0, -0.007023, -0.0006107, -1.0, 7.46e-06, -1.398e-07, -1.0, 7.46e-06, -1.398e-07, -1.0, 7.46e-06, -1.398e-07, -1.0, -0.005871, 0.0007542, -1.0, -0.005871, 0.0007542, -1.0, -0.005871, 0.0007542, -1.0, 2.221e-08, 1.524e-08, -1.0, 2.221e-08, 1.524e-08, -1.0, 2.221e-08, 1.524e-08, -1.0, 0.0004408, -0.008629, -1.0, 0.0004408, -0.008629, -1.0, 0.0004408, -0.008629, -1.0, 0.003994, -0.007954, -1.0, 0.003994, -0.007954, -1.0, 0.003994, -0.007954, -0.9999, 0.006842, -0.01025, -0.9999, 0.006842, -0.01025, -0.9999, 0.006842, -0.01025, -1.0, 4.402e-08, -0.004951, -1.0, 4.402e-08, -0.004951, -1.0, 4.402e-08, -0.004951, -1.0, -0.001885, 0.00473, -1.0, -0.001885, 0.00473, -1.0, -0.001885, 0.00473, -1.0, -0.001884, -0.001552, -1.0, -0.001884, -0.001552, -1.0, -0.001884, -0.001552, -1.0, 0.0, -0.001545, -1.0, 0.0, -0.001545, -1.0, 0.0, -0.001545, -1.0, 6.614e-07, 3.787e-05, -1.0, 6.614e-07, 3.787e-05, -1.0, 6.614e-07, 3.787e-05, -1.0, -0.00194, 4.273e-05, -1.0, -0.00194, 4.273e-05, -1.0, -0.00194, 4.273e-05, 0.9941, 0.03789, 0.1014, 0.9941, 0.03789, 0.1014, 0.9941, 0.03789, 0.1014, 0.9936, 0.03787, 0.1063, 0.9936, 0.03787, 0.1063, 0.9936, 0.03787, 0.1063, 0.9943, 0.03419, 0.1013, 0.9943, 0.03419, 0.1013, 0.9943, 0.03419, 0.1013, 0.9938, 0.07107, 0.08607, 0.9938, 0.07107, 0.08607, 0.9938, 0.07107, 0.08607, 0.9976, 0.06979, 7.746e-06, 0.9976, 0.06979, 7.746e-06, 0.9976, 0.06979, 7.746e-06, 0.9932, 0.01984, 0.1147, 0.9932, 0.01984, 0.1147, 0.9932, 0.01984, 0.1147, 0.9998, 0.01536, 0.0155, 0.9998, 0.01536, 0.0155, 0.9998, 0.01536, 0.0155, 0.9999, 0.0156, -0.0003811, 0.9999, 0.0156, -0.0003811, 0.9999, 0.0156, -0.0003811, 0.9998, 0.01553, 0.0155, 0.9998, 0.01553, 0.0155, 0.9998, 0.01553, 0.0155, 0.9997, 7.97e-05, 0.02635, 0.9997, 7.97e-05, 0.02635, 0.9997, 7.97e-05, 0.02635, 0.9997, 0.0001901, 0.026, 0.9997, 0.0001901, 0.026, 0.9997, 0.0001901, 0.026, 0.9999, 0.008216, 0.009069, 0.9999, 0.008216, 0.009069, 0.9999, 0.008216, 0.009069, 0.9998, -9.314e-05, 0.01975, 0.9998, -9.314e-05, 0.01975, 0.9998, -9.314e-05, 0.01975, 0.9998, -0.01417, 0.01657, 0.9998, -0.01417, 0.01657, 0.9998, -0.01417, 0.01657, 0.9999, -0.01416, 0.0002194, 0.9999, -0.01416, 0.0002194, 0.9999, -0.01416, 0.0002194, 1.0, 4.797e-07, -3.003e-08, 1.0, 4.797e-07, -3.003e-08, 1.0, 4.797e-07, -3.003e-08, 0.9999, -0.01568, 0.0002431, 0.9999, -0.01568, 0.0002431, 0.9999, -0.01568, 0.0002431, 0.9998, -1.553e-07, 0.01901, 0.9998, -1.553e-07, 0.01901, 0.9998, -1.553e-07, 0.01901, 0.9998, -1.39e-07, 0.01901, 0.9998, -1.39e-07, 0.01901, 0.9998, -1.39e-07, 0.01901, 0.9995, -0.02327, 0.01933, 0.9995, -0.02327, 0.01933, 0.9995, -0.02327, 0.01933, 0.9934, -1.537e-07, 0.1145, 0.9934, -1.537e-07, 0.1145, 0.9934, -1.537e-07, 0.1145, 0.9975, -1.422e-07, 0.07049, 0.9975, -1.422e-07, 0.07049, 0.9975, -1.422e-07, 0.07049, 0.9992, -1.362e-07, 0.03887, 0.9992, -1.362e-07, 0.03887, 0.9992, -1.362e-07, 0.03887, 0.9994, -0.03364, 0.0003125, 0.9994, -0.03364, 0.0003125, 0.9994, -0.03364, 0.0003125, 0.9994, -0.03461, 8.584e-06, 0.9994, -0.03461, 8.584e-06, 0.9994, -0.03461, 8.584e-06, 0.9961, -0.02093, 0.08623, 0.9961, -0.02093, 0.08623, 0.9961, -0.02093, 0.08623, 0.9943, -0.03425, 0.1013, 0.9943, -0.03425, 0.1013, 0.9943, -0.03425, 0.1013, 0.9941, -0.03956, 0.1015, 0.9941, -0.03956, 0.1015, 0.9941, -0.03956, 0.1015, -0.0003646, 0.7048, 0.7094, -0.0003646, 0.7048, 0.7094, -0.0003646, 0.7048, 0.7094, 9.914e-05, 0.704, 0.7102, 9.914e-05, 0.704, 0.7102, 9.914e-05, 0.704, 0.7102, 0.01325, 0.7048, 0.7092, 0.01325, 0.7048, 0.7092, 0.01325, 0.7048, 0.7092, 0.01175, 0.7047, 0.7094, 0.01175, 0.7047, 0.7094, 0.01175, 0.7047, 0.7094, -0.000274, -0.7049, 0.7093, -0.000274, -0.7049, 0.7093, -0.000274, -0.7049, 0.7093, -0.0003666, -0.7049, 0.7093, -0.0003666, -0.7049, 0.7093, -0.0003666, -0.7049, 0.7093, 0.003493, 0.736, 0.6769, 0.003493, 0.736, 0.6769, 0.003493, 0.736, 0.6769, 0.0001018, 0.7339, 0.6793, 0.0001018, 0.7339, 0.6793, 0.0001018, 0.7339, 0.6793, -0.9996, -0.02061, -0.02074, -0.9996, -0.02061, -0.02074, -0.9996, -0.02061, -0.02074, -0.9996, -0.02006, -0.02024, -0.9996, -0.02006, -0.02024, -0.9996, -0.02006, -0.02024, 0.01441, -0.742, 0.6703, 0.01441, -0.742, 0.6703, 0.01441, -0.742, 0.6703, 0.01353, -0.7049, 0.7092, 0.01353, -0.7049, 0.7092, 0.01353, -0.7049, 0.7092, 0.01176, -0.7047, 0.7094, 0.01176, -0.7047, 0.7094, 0.01176, -0.7047, 0.7094, -1.362e-06, -0.9834, 0.1813, -1.362e-06, -0.9834, 0.1813, -1.362e-06, -0.9834, 0.1813, 2.83e-06, -0.9981, 0.06135, 2.83e-06, -0.9981, 0.06135, 2.83e-06, -0.9981, 0.06135, -3.43e-11, -1.0, 0.0, -3.43e-11, -1.0, 0.0, -3.43e-11, -1.0, 0.0, 3.373e-06, -1.0, -1.551e-06, 3.373e-06, -1.0, -1.551e-06, 3.373e-06, -1.0, -1.551e-06, 9.669e-06, -1.0, 0.005075, 9.669e-06, -1.0, 0.005075, 9.669e-06, -1.0, 0.005075, -0.01087, -0.9999, 6.961e-06, -0.01087, -0.9999, 6.961e-06, -0.01087, -0.9999, 6.961e-06, -0.9996, 0.02006, -0.02024, -0.9996, 0.02006, -0.02024, -0.9996, 0.02006, -0.02024, -0.9996, 0.02061, -0.02074, -0.9996, 0.02061, -0.02074, -0.9996, 0.02061, -0.02074, -0.9998, 0.02061, 1.136e-05, -0.9998, 0.02061, 1.136e-05, -0.9998, 0.02061, 1.136e-05, -3.926e-06, 0.9924, 0.1233, -3.926e-06, 0.9924, 0.1233, -3.926e-06, 0.9924, 0.1233, 1.148e-06, 0.9974, 0.07155, 1.148e-06, 0.9974, 0.07155, 1.148e-06, 0.9974, 0.07155, 3.33e-06, 0.9974, 0.07155, 3.33e-06, 0.9974, 0.07155, 3.33e-06, 0.9974, 0.07155, -1.705e-05, 1.0, 0.0001252, -1.705e-05, 1.0, 0.0001252, -1.705e-05, 1.0, 0.0001252, 2.197e-05, 1.0, 0.0001419, 2.197e-05, 1.0, 0.0001419, 2.197e-05, 1.0, 0.0001419, 7.902e-07, 1.0, -0.008132, 7.902e-07, 1.0, -0.008132, 7.902e-07, 1.0, -0.008132, 2.245e-05, 2.113e-05, -1.0, 2.245e-05, 2.113e-05, -1.0, 2.245e-05, 2.113e-05, -1.0, 3.279e-05, 5.984e-06, -1.0, 3.279e-05, 5.984e-06, -1.0, 3.279e-05, 5.984e-06, -1.0, 8.1e-05, 1.125e-06, -1.0, 8.1e-05, 1.125e-06, -1.0, 8.1e-05, 1.125e-06, -1.0, -2.884e-05, 0.0001735, -1.0, -2.884e-05, 0.0001735, -1.0, -2.884e-05, 0.0001735, -1.0, -0.003777, -9.578e-06, -1.0, -0.003777, -9.578e-06, -1.0, -0.003777, -9.578e-06, -1.0, 3.727e-05, 0.0001339, -1.0, 3.727e-05, 0.0001339, -1.0, 3.727e-05, 0.0001339, -1.0, -1.0, -0.006766, 0.001155, -1.0, -0.006766, 0.001155, -1.0, -0.006766, 0.001155, -1.0, -0.006175, 0.0005966, -1.0, -0.006175, 0.0005966, -1.0, -0.006175, 0.0005966, -1.0, -0.002676, 0.002966, -1.0, -0.002676, 0.002966, -1.0, -0.002676, 0.002966, -1.0, -0.002637, -8.797e-08, -1.0, -0.002637, -8.797e-08, -1.0, -0.002637, -8.797e-08, -1.0, 3.57e-05, -1.189e-07, -1.0, 3.57e-05, -1.189e-07, -1.0, 3.57e-05, -1.189e-07, -1.0, -0.007029, -1.636e-06, -1.0, -0.007029, -1.636e-06, -1.0, -0.007029, -1.636e-06, -1.0, -0.007027, -0.006593, -1.0, -0.007027, -0.006593, -1.0, -0.007027, -0.006593, -1.0, -0.001884, 0.006486, -1.0, -0.001884, 0.006486, -1.0, -0.001884, 0.006486, -1.0, -0.0001184, 0.004963, -1.0, -0.0001184, 0.004963, -1.0, -0.0001184, 0.004963, -1.0, -0.006246, -0.001171, -1.0, -0.006246, -0.001171, -1.0, -0.006246, -0.001171, -1.0, -0.006262, 0.005478, -1.0, -0.006262, 0.005478, -1.0, -0.006262, 0.005478, -1.0, -0.009846, 0.0008202, -1.0, -0.009846, 0.0008202, -1.0, -0.009846, 0.0008202, -1.0, -0.007023, 3.319e-07, -1.0, -0.007023, 3.319e-07, -1.0, -0.007023, 3.319e-07, -1.0, -0.00703, 3.449e-06, -1.0, -0.00703, 3.449e-06, -1.0, -0.00703, 3.449e-06, -1.0, -0.005871, 0.0003291, -1.0, -0.005871, 0.0003291, -1.0, -0.005871, 0.0003291, -1.0, -0.0007127, 0.006673, -1.0, -0.0007127, 0.006673, -1.0, -0.0007127, 0.006673, -1.0, -0.0004147, -0.008655, -1.0, -0.0004147, -0.008655, -1.0, -0.0004147, -0.008655, -1.0, -0.000294, -0.008719, -1.0, -0.000294, -0.008719, -1.0, -0.000294, -0.008719, -1.0, -0.0005847, 0.006608, -1.0, -0.0005847, 0.006608, -1.0, -0.0005847, 0.006608, -1.0, -3.708e-06, 0.005329, -1.0, -3.708e-06, 0.005329, -1.0, -3.708e-06, 0.005329, -1.0, 0.00031, -0.008719, -1.0, 0.00031, -0.008719, -1.0, 0.00031, -0.008719, -1.0, 3.868e-05, 0.005423, -1.0, 3.868e-05, 0.005423, -1.0, 3.868e-05, 0.005423, -1.0, 0.0001056, 0.008727, -1.0, 0.0001056, 0.008727, -1.0, 0.0001056, 0.008727, -0.9997, -0.02083, 0.008337, -0.9997, -0.02083, 0.008337, -0.9997, -0.02083, 0.008337, -0.9995, 0.003944, -0.03134, -0.9995, 0.003944, -0.03134, -0.9995, 0.003944, -0.03134, -1.0, -0.003456, 0.005303, -1.0, -0.003456, 0.005303, -1.0, -0.003456, 0.005303, -1.0, -0.003481, -0.008009, -1.0, -0.003481, -0.008009, -1.0, -0.003481, -0.008009, -1.0, 0.006831, 5.543e-06, -1.0, 0.006831, 5.543e-06, -1.0, 0.006831, 5.543e-06, -1.0, 0.006839, 2.686e-06, -1.0, 0.006839, 2.686e-06, -1.0, 0.006839, 2.686e-06, -1.0, 2.194e-07, 0.0, -1.0, 2.194e-07, 0.0, -1.0, 2.194e-07, 0.0, -1.0, 2.024e-07, 2.828e-08, -1.0, 2.024e-07, 2.828e-08, -1.0, 2.024e-07, 2.828e-08, -1.0, -0.001884, -0.00324, -1.0, -0.001884, -0.00324, -1.0, -0.001884, -0.00324, -1.0, 4.026e-07, -5.514e-08, -1.0, 4.026e-07, -5.514e-08, -1.0, 4.026e-07, -5.514e-08, -1.0, -1.489e-07, -0.003236, -1.0, -1.489e-07, -0.003236, -1.0, -1.489e-07, -0.003236, -1.0, -0.001885, 0.00473, -1.0, -0.001885, 0.00473, -1.0, -0.001885, 0.00473, -1.0, -0.001629, 0.004296, -1.0, -0.001629, 0.004296, -1.0, -0.001629, 0.004296, -1.0, 0.006903, -4.728e-05, -1.0, 0.006903, -4.728e-05, -1.0, 0.006903, -4.728e-05, -1.0, -1.872e-05, -1.441e-05, -1.0, -1.872e-05, -1.441e-05, -1.0, -1.872e-05, -1.441e-05, -1.0, 0.006808, 1.387e-06, -1.0, 0.006808, 1.387e-06, -1.0, 0.006808, 1.387e-06, -1.0, 0.006795, 0.0004875, -1.0, 0.006795, 0.0004875, -1.0, 0.006795, 0.0004875, -1.0, 0.006543, 5.952e-05, -1.0, 0.006543, 5.952e-05, -1.0, 0.006543, 5.952e-05, -1.0, 0.006149, 0.0007639, -1.0, 0.006149, 0.0007639, -1.0, 0.006149, 0.0007639, 0.9945, 0.06452, 0.08195, 0.9945, 0.06452, 0.08195, 0.9945, 0.06452, 0.08195, 0.9962, 0.01991, 0.08496, 0.9962, 0.01991, 0.08496, 0.9962, 0.01991, 0.08496, 0.9968, 0.03681, 0.07101, 0.9968, 0.03681, 0.07101, 0.9968, 0.03681, 0.07101, 0.9975, -1.749e-07, 0.07049, 0.9975, -1.749e-07, 0.07049, 0.9975, -1.749e-07, 0.07049, 0.9992, 0.03335, 0.02304, 0.9992, 0.03335, 0.02304, 0.9992, 0.03335, 0.02304, 0.9991, 0.03645, 0.02312, 0.9991, 0.03645, 0.02312, 0.9991, 0.03645, 0.02312, 0.9994, 0.03334, -0.0001441, 0.9994, 0.03334, -0.0001441, 0.9994, 0.03334, -0.0001441, 0.9995, 0.0316, 0.0002482, 0.9995, 0.0316, 0.0002482, 0.9995, 0.0316, 0.0002482, 0.9991, 0.01705, 0.03913, 0.9991, 0.01705, 0.03913, 0.9991, 0.01705, 0.03913, 0.9999, 0.01705, -0.000115, 0.9999, 0.01705, -0.000115, 0.9999, 0.01705, -0.000115, 0.9992, -1.536e-07, 0.03887, 0.9992, -1.536e-07, 0.03887, 0.9992, -1.536e-07, 0.03887, 0.9999, 0.01616, 0.0002504, 0.9999, 0.01616, 0.0002504, 0.9999, 0.01616, 0.0002504, 0.9996, 0.02248, 0.01894, 0.9996, 0.02248, 0.01894, 0.9996, 0.02248, 0.01894, 0.9997, 0.0228, 0.0003533, 0.9997, 0.0228, 0.0003533, 0.9997, 0.0228, 0.0003533, 0.9995, 0.03169, 0.0001805, 0.9995, 0.03169, 0.0001805, 0.9995, 0.03169, 0.0001805, 0.9992, 0.03154, -0.02322, 0.9992, 0.03154, -0.02322, 0.9992, 0.03154, -0.02322, 0.9999, 0.01626, 0.0001569, 0.9999, 0.01626, 0.0001569, 0.9999, 0.01626, 0.0001569, 1.0, -7.236e-06, -9.485e-06, 1.0, -7.236e-06, -9.485e-06, 1.0, -7.236e-06, -9.485e-06, 1.0, 3.059e-07, 2.938e-05, 1.0, 3.059e-07, 2.938e-05, 1.0, 3.059e-07, 2.938e-05, 1.0, -7.936e-07, 2.977e-05, 1.0, -7.936e-07, 2.977e-05, 1.0, -7.936e-07, 2.977e-05, 0.9999, -0.008732, 0.008816, 0.9999, -0.008732, 0.008816, 0.9999, -0.008732, 0.008816, 0.9996, 0.008375, 0.02583, 0.9996, 0.008375, 0.02583, 0.9996, 0.008375, 0.02583, 0.9998, -0.008696, 0.02008, 0.9998, -0.008696, 0.02008, 0.9998, -0.008696, 0.02008, 1.0, -1.519e-07, 3.186e-07, 1.0, -1.519e-07, 3.186e-07, 1.0, -1.519e-07, 3.186e-07, 0.9998, -1.47e-07, 0.01901, 0.9998, -1.47e-07, 0.01901, 0.9998, -1.47e-07, 0.01901, 0.9997, -0.01655, 0.01668, 0.9997, -0.01655, 0.01668, 0.9997, -0.01655, 0.01668, 0.9992, -0.03262, -0.02238, 0.9992, -0.03262, -0.02238, 0.9992, -0.03262, -0.02238, 0.9995, -0.03265, 0.0001315, 0.9995, -0.03265, 0.0001315, 0.9995, -0.03265, 0.0001315, 0.9999, -0.01548, -0.0008017, 0.9999, -0.01548, -0.0008017, 0.9999, -0.01548, -0.0008017, 0.9994, -0.03384, -0.0006061, 0.9994, -0.03384, -0.0006061, 0.9994, -0.03384, -0.0006061, 1.0, 3.18e-07, 1.087e-07, 1.0, 3.18e-07, 1.087e-07, 1.0, 3.18e-07, 1.087e-07, 0.9998, -1.678e-07, 0.01901, 0.9998, -1.678e-07, 0.01901, 0.9998, -1.678e-07, 0.01901, 0.9997, -0.02361, 0.0003653, 0.9997, -0.02361, 0.0003653, 0.9997, -0.02361, 0.0003653, 0.9999, -0.01568, 0.0002425, 0.9999, -0.01568, 0.0002425, 0.9999, -0.01568, 0.0002425, 0.9975, -1.43e-07, 0.07049, 0.9975, -1.43e-07, 0.07049, 0.9975, -1.43e-07, 0.07049, 0.9975, -1.534e-07, 0.07049, 0.9975, -1.534e-07, 0.07049, 0.9975, -1.534e-07, 0.07049, 0.9934, -1.718e-07, 0.1145, 0.9934, -1.718e-07, 0.1145, 0.9934, -1.718e-07, 0.1145, 0.9991, -0.01734, 0.03913, 0.9991, -0.01734, 0.03913, 0.9991, -0.01734, 0.03913, 0.9998, -0.01734, -0.0004733, 0.9998, -0.01734, -0.0004733, 0.9998, -0.01734, -0.0004733, 0.9991, -0.03782, 0.0215, 0.9991, -0.03782, 0.0215, 0.9991, -0.03782, 0.0215, 0.9992, -0.03462, 0.02135, 0.9992, -0.03462, 0.02135, 0.9992, -0.03462, 0.02135, 0.9967, -0.03822, 0.07103, 0.9967, -0.03822, 0.07103, 0.9967, -0.03822, 0.07103, 0.9974, -0.07248, -1.58e-07, 0.9974, -0.07248, -1.58e-07, 0.9974, -0.07248, -1.58e-07, 0.9934, -0.07386, 0.08785, 0.9934, -0.07386, 0.08785, 0.9934, -0.07386, 0.08785, 0.9932, -0.02087, 0.1148, 0.9932, -0.02087, 0.1148, 0.9932, -0.02087, 0.1148, 0.9936, -0.03954, 0.1061, 0.9936, -0.03954, 0.1061, 0.9936, -0.03954, 0.1061, 0.9942, -0.06405, 0.0862, 0.9942, -0.06405, 0.0862, 0.9942, -0.06405, 0.0862, 0.0002746, 0.7049, 0.7093, 0.0002746, 0.7049, 0.7093, 0.0002746, 0.7049, 0.7093, -9.255e-08, 0.7048, 0.7094, -9.255e-08, 0.7048, 0.7094, -9.255e-08, 0.7048, 0.7094, 1.015e-06, -0.705, 0.7093, 1.015e-06, -0.705, 0.7093, 1.015e-06, -0.705, 0.7093, -0.0002777, -0.7049, 0.7093, -0.0002777, -0.7049, 0.7093, -0.0002777, -0.7049, 0.7093])] * 3)])

# ---- objects
ob_firewall_small = bpy.data.objects.new('firewall_small', me_untitled)
ob_camera = bpy.data.objects.new('Camera', cam_camera)

# ---- transforms, parenting, visibility, modifiers, constraints
ob_firewall_small.location = (0.0, 0.0, 0.0)
ob_firewall_small.scale = (0.01, 0.01, 0.01)
ob_firewall_small.color = (0.8, 0.8, 0.8, 1.0)
ob_firewall_small.lineart.crease_threshold = 0.0
ob_camera.location = (7.481, -6.508, 5.344)
ob_camera.rotation_euler = (1.109, 0.0, 0.8149)
ob_camera.lock_rotations_4d = False
ob_camera.empty_display_type = 'ARROWS'
ob_camera.color = (0.0, 0.0, 0.0, 0.0)
ob_camera.display_type = 'WIRE'
ob_camera.lineart.crease_threshold = 0.0

# ---- collection membership
col_collection_1.objects.link(ob_firewall_small)
col_collection_1.objects.link(ob_camera)

# ---- scene / render settings (as saved in the file)
scene.camera = ob_camera
scene.frame_start = 1; scene.frame_end = 250; scene.frame_set(1)
scene.render.engine = 'CYCLES'
scene.render.resolution_percentage = 50
scene.render.fps = 30
scene.render.dither_intensity = 0.0
scene.cycles.use_denoising = False
scene.cycles.samples = 128
scene.cycles.sampling_pattern = 'TABULATED_SOBOL'
scene.cycles.use_adaptive_sampling = False
scene.cycles.use_light_tree = False
scene.cycles.blur_glossy = 0.0
scene.cycles.sample_clamp_indirect = 0.0
scene.view_settings.view_transform = 'Standard'
bpy.context.view_layer.update()

# ---- added for rendering (the .blend has no usable light): sun
light_auto_sun = bpy.data.lights.new('AutoSun', 'SUN')
light_auto_sun.energy = 3.0
light_auto_sun.angle = 0.0523599
ob_auto_sun = bpy.data.objects.new('AutoSun', light_auto_sun)
scene.collection.objects.link(ob_auto_sun)
ob_auto_sun.rotation_euler = (0.872665, 0.174533, 0.523599)
bpy.context.view_layer.update()
